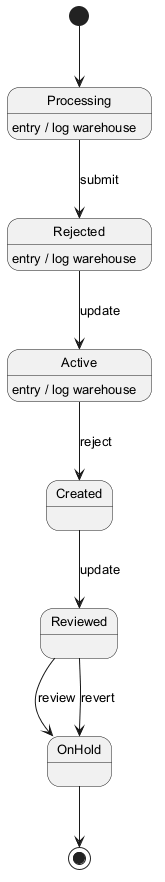

The diagram above was rendered by PlantUML. Its source (embedded in the PNG):
@startuml
skinparam monochrome true
skinparam defaultFontSize 13
[*] --> Processing
Processing --> Rejected : submit
Processing : entry / log warehouse
Rejected --> Active : update
Rejected : entry / log warehouse
Active --> Created : reject
Active : entry / log warehouse
Created --> Reviewed : update
Reviewed --> OnHold : review
Reviewed --> OnHold : revert
OnHold --> [*]
@enduml